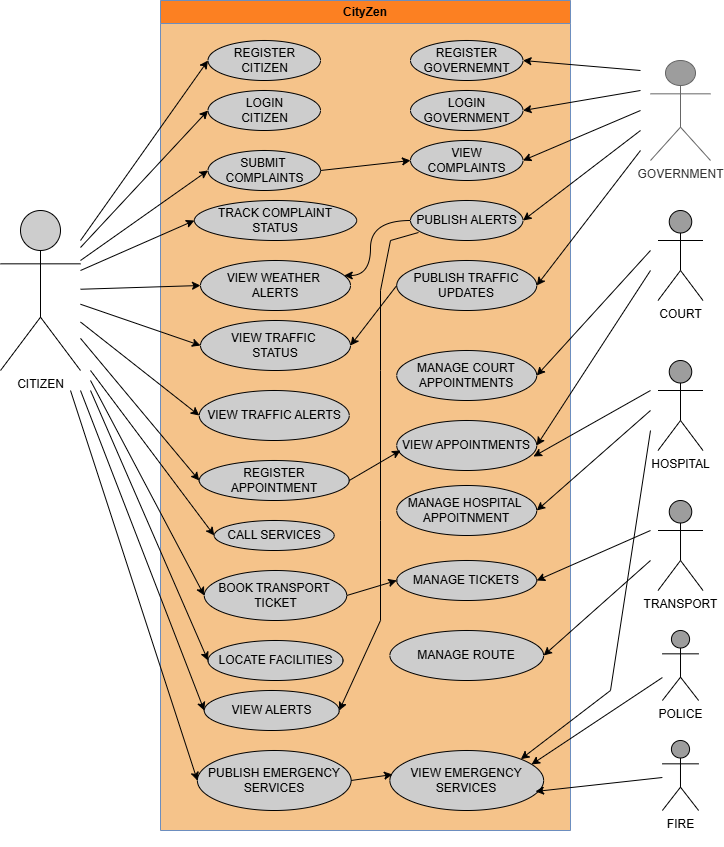

The diagram above was exported from draw.io. Its source (the exported page's mxGraphModel, read from the mxfile embedded in the PNG):
<mxGraphModel dx="872" dy="473" grid="1" gridSize="10" guides="1" tooltips="1" connect="1" arrows="1" fold="1" page="1" pageScale="1" pageWidth="827" pageHeight="1169" math="0" shadow="0">
  <root>
    <mxCell id="0" />
    <mxCell id="1" parent="0" />
    <mxCell id="7bqsz5xqfMm4tHYPvwv2-1" parent="1" style="swimlane;whiteSpace=wrap;html=1;fillColor=#FC8022;strokeColor=#6c8ebf;swimlaneFillColor=light-dark(#f5c38a, #ededed);" value="CityZen" vertex="1">
      <mxGeometry height="830" width="410" x="220" y="60" as="geometry" />
    </mxCell>
    <mxCell id="7bqsz5xqfMm4tHYPvwv2-2" parent="7bqsz5xqfMm4tHYPvwv2-1" style="ellipse;whiteSpace=wrap;html=1;fillColor=#CDCDCD;" value="REGISTER CITIZEN" vertex="1">
      <mxGeometry height="40" width="112.5" x="47.5" y="40" as="geometry" />
    </mxCell>
    <mxCell id="7bqsz5xqfMm4tHYPvwv2-3" parent="7bqsz5xqfMm4tHYPvwv2-1" style="ellipse;whiteSpace=wrap;html=1;fillColor=#CDCDCD;" value="LOGIN&lt;div&gt;CITIZEN&lt;/div&gt;" vertex="1">
      <mxGeometry height="40" width="112.5" x="47.5" y="90" as="geometry" />
    </mxCell>
    <mxCell id="7bqsz5xqfMm4tHYPvwv2-4" parent="7bqsz5xqfMm4tHYPvwv2-1" style="ellipse;whiteSpace=wrap;html=1;fillColor=#CDCDCD;" value="SUBMIT&amp;nbsp;&lt;div&gt;COMPLAINTS&lt;/div&gt;" vertex="1">
      <mxGeometry height="40" width="112.5" x="47.5" y="150" as="geometry" />
    </mxCell>
    <mxCell id="7bqsz5xqfMm4tHYPvwv2-5" parent="7bqsz5xqfMm4tHYPvwv2-1" style="ellipse;whiteSpace=wrap;html=1;fillColor=#CDCDCD;" value="TRACK COMPLAINT STATUS" vertex="1">
      <mxGeometry height="40" width="162.19" x="33.910000000000004" y="200" as="geometry" />
    </mxCell>
    <mxCell id="7bqsz5xqfMm4tHYPvwv2-6" parent="7bqsz5xqfMm4tHYPvwv2-1" style="ellipse;whiteSpace=wrap;html=1;fillColor=#CDCDCD;" value="VIEW WEATHER&amp;nbsp;&lt;div&gt;ALERTS&lt;/div&gt;" vertex="1">
      <mxGeometry height="50" width="150" x="40" y="260" as="geometry" />
    </mxCell>
    <mxCell id="7bqsz5xqfMm4tHYPvwv2-7" parent="7bqsz5xqfMm4tHYPvwv2-1" style="ellipse;whiteSpace=wrap;html=1;fillColor=#CDCDCD;" value="VIEW TRAFFIC&amp;nbsp;&lt;div&gt;STATUS&lt;/div&gt;" vertex="1">
      <mxGeometry height="50" width="150" x="40" y="320" as="geometry" />
    </mxCell>
    <mxCell id="7bqsz5xqfMm4tHYPvwv2-8" parent="7bqsz5xqfMm4tHYPvwv2-1" style="ellipse;whiteSpace=wrap;html=1;fillColor=#CDCDCD;" value="VIEW TRAFFIC ALERTS" vertex="1">
      <mxGeometry height="50" width="150" x="38.75" y="390" as="geometry" />
    </mxCell>
    <mxCell id="7bqsz5xqfMm4tHYPvwv2-9" parent="7bqsz5xqfMm4tHYPvwv2-1" style="ellipse;whiteSpace=wrap;html=1;fillColor=#CDCDCD;" value="REGISTER APPOINTMENT" vertex="1">
      <mxGeometry height="40" width="150" x="38.75" y="460" as="geometry" />
    </mxCell>
    <mxCell id="7bqsz5xqfMm4tHYPvwv2-10" parent="7bqsz5xqfMm4tHYPvwv2-1" style="ellipse;whiteSpace=wrap;html=1;fillColor=#CDCDCD;" value="LOCATE FACILITIES" vertex="1">
      <mxGeometry height="40" width="135" x="47.5" y="640" as="geometry" />
    </mxCell>
    <mxCell id="7bqsz5xqfMm4tHYPvwv2-11" parent="7bqsz5xqfMm4tHYPvwv2-1" style="ellipse;whiteSpace=wrap;html=1;fillColor=#CDCDCD;" value="CALL SERVICES" vertex="1">
      <mxGeometry height="30" width="120" x="53.75" y="520" as="geometry" />
    </mxCell>
    <mxCell id="7bqsz5xqfMm4tHYPvwv2-12" parent="7bqsz5xqfMm4tHYPvwv2-1" style="ellipse;whiteSpace=wrap;html=1;fillColor=#CDCDCD;" value="BOOK TRANSPORT&amp;nbsp;&lt;div&gt;TICKET&lt;/div&gt;" vertex="1">
      <mxGeometry height="50" width="142.5" x="43.75" y="570" as="geometry" />
    </mxCell>
    <mxCell id="7bqsz5xqfMm4tHYPvwv2-13" parent="7bqsz5xqfMm4tHYPvwv2-1" style="ellipse;whiteSpace=wrap;html=1;fillColor=#CDCDCD;" value="VIEW ALERTS" vertex="1">
      <mxGeometry height="40" width="135" x="43.75" y="690" as="geometry" />
    </mxCell>
    <mxCell id="7bqsz5xqfMm4tHYPvwv2-14" parent="7bqsz5xqfMm4tHYPvwv2-1" style="ellipse;whiteSpace=wrap;html=1;fillColor=#CDCDCD;" value="REGISTER GOVERNEMNT" vertex="1">
      <mxGeometry height="40" width="112.5" x="250" y="40" as="geometry" />
    </mxCell>
    <mxCell id="7bqsz5xqfMm4tHYPvwv2-15" parent="7bqsz5xqfMm4tHYPvwv2-1" style="ellipse;whiteSpace=wrap;html=1;fillColor=#CDCDCD;" value="LOGIN&lt;div&gt;GOVERNMENT&lt;/div&gt;" vertex="1">
      <mxGeometry height="40" width="112.5" x="250" y="90" as="geometry" />
    </mxCell>
    <mxCell id="7bqsz5xqfMm4tHYPvwv2-16" parent="7bqsz5xqfMm4tHYPvwv2-1" style="ellipse;whiteSpace=wrap;html=1;fillColor=#CDCDCD;" value="VIEW COMPLAINTS" vertex="1">
      <mxGeometry height="40" width="112.5" x="250" y="140" as="geometry" />
    </mxCell>
    <mxCell id="7bqsz5xqfMm4tHYPvwv2-17" edge="1" parent="7bqsz5xqfMm4tHYPvwv2-1" source="7bqsz5xqfMm4tHYPvwv2-18" style="edgeStyle=orthogonalEdgeStyle;rounded=0;orthogonalLoop=1;jettySize=auto;html=1;curved=1;" target="7bqsz5xqfMm4tHYPvwv2-6" value="">
      <mxGeometry relative="1" as="geometry">
        <Array as="points">
          <mxPoint x="210" y="220" />
          <mxPoint x="210" y="275" />
        </Array>
      </mxGeometry>
    </mxCell>
    <mxCell id="7bqsz5xqfMm4tHYPvwv2-18" parent="7bqsz5xqfMm4tHYPvwv2-1" style="ellipse;whiteSpace=wrap;html=1;fillColor=#CDCDCD;" value="PUBLISH ALERTS" vertex="1">
      <mxGeometry height="40" width="112.5" x="250" y="200" as="geometry" />
    </mxCell>
    <mxCell id="7bqsz5xqfMm4tHYPvwv2-19" parent="7bqsz5xqfMm4tHYPvwv2-1" style="ellipse;whiteSpace=wrap;html=1;fillColor=#CDCDCD;" value="PUBLISH TRAFFIC UPDATES" vertex="1">
      <mxGeometry height="50" width="140" x="236.25" y="260" as="geometry" />
    </mxCell>
    <mxCell id="7bqsz5xqfMm4tHYPvwv2-20" parent="7bqsz5xqfMm4tHYPvwv2-1" style="ellipse;whiteSpace=wrap;html=1;fillColor=#CDCDCD;" value="MANAGE COURT APPOINTMENTS" vertex="1">
      <mxGeometry height="50" width="140" x="236.25" y="350" as="geometry" />
    </mxCell>
    <mxCell id="7bqsz5xqfMm4tHYPvwv2-21" parent="7bqsz5xqfMm4tHYPvwv2-1" style="ellipse;whiteSpace=wrap;html=1;fillColor=#CDCDCD;" value="VIEW APPOINTMENTS" vertex="1">
      <mxGeometry height="50" width="140" x="236.25" y="420" as="geometry" />
    </mxCell>
    <mxCell id="7bqsz5xqfMm4tHYPvwv2-22" parent="7bqsz5xqfMm4tHYPvwv2-1" style="ellipse;whiteSpace=wrap;html=1;fillColor=#CDCDCD;" value="MANAGE HOSPITAL&amp;nbsp;&lt;div&gt;APPOITNMENT&lt;/div&gt;" vertex="1">
      <mxGeometry height="50" width="140" x="236.25" y="485" as="geometry" />
    </mxCell>
    <mxCell id="7bqsz5xqfMm4tHYPvwv2-23" parent="7bqsz5xqfMm4tHYPvwv2-1" style="ellipse;whiteSpace=wrap;html=1;fillColor=#CDCDCD;" value="MANAGE TICKETS" vertex="1">
      <mxGeometry height="40" width="140" x="236.25" y="560" as="geometry" />
    </mxCell>
    <mxCell id="7bqsz5xqfMm4tHYPvwv2-24" parent="7bqsz5xqfMm4tHYPvwv2-1" style="ellipse;whiteSpace=wrap;html=1;fillColor=#CDCDCD;" value="MANAGE ROUTE" vertex="1">
      <mxGeometry height="50" width="153.75" x="229.38" y="630" as="geometry" />
    </mxCell>
    <mxCell id="7bqsz5xqfMm4tHYPvwv2-25" edge="1" parent="7bqsz5xqfMm4tHYPvwv2-1" style="endArrow=classic;html=1;rounded=0;" value="">
      <mxGeometry height="50" relative="1" width="50" as="geometry">
        <mxPoint x="160" y="170" as="sourcePoint" />
        <mxPoint x="250" y="160" as="targetPoint" />
      </mxGeometry>
    </mxCell>
    <mxCell id="7bqsz5xqfMm4tHYPvwv2-26" edge="1" parent="7bqsz5xqfMm4tHYPvwv2-1" source="7bqsz5xqfMm4tHYPvwv2-18" style="endArrow=classic;html=1;rounded=0;entryX=1;entryY=0.5;entryDx=0;entryDy=0;exitX=0.071;exitY=0.8;exitDx=0;exitDy=0;exitPerimeter=0;" target="7bqsz5xqfMm4tHYPvwv2-13" value="">
      <mxGeometry height="50" relative="1" width="50" as="geometry">
        <Array as="points">
          <mxPoint x="230" y="240" />
          <mxPoint x="220" y="290" />
          <mxPoint x="220" y="370" />
          <mxPoint x="220" y="520" />
          <mxPoint x="220" y="620" />
        </Array>
        <mxPoint x="250" y="230" as="sourcePoint" />
        <mxPoint x="189" y="690" as="targetPoint" />
      </mxGeometry>
    </mxCell>
    <mxCell id="7bqsz5xqfMm4tHYPvwv2-27" edge="1" parent="7bqsz5xqfMm4tHYPvwv2-1" source="7bqsz5xqfMm4tHYPvwv2-9" style="endArrow=classic;html=1;rounded=0;exitX=1;exitY=0.5;exitDx=0;exitDy=0;" value="">
      <mxGeometry height="50" relative="1" width="50" as="geometry">
        <mxPoint x="194" y="460" as="sourcePoint" />
        <mxPoint x="240" y="450" as="targetPoint" />
      </mxGeometry>
    </mxCell>
    <mxCell id="7bqsz5xqfMm4tHYPvwv2-28" edge="1" parent="7bqsz5xqfMm4tHYPvwv2-1" source="7bqsz5xqfMm4tHYPvwv2-12" style="endArrow=classic;html=1;rounded=0;entryX=0;entryY=0.5;entryDx=0;entryDy=0;exitX=1;exitY=0.5;exitDx=0;exitDy=0;" target="7bqsz5xqfMm4tHYPvwv2-23" value="">
      <mxGeometry height="50" relative="1" width="50" as="geometry">
        <mxPoint x="173.75" y="640" as="sourcePoint" />
        <mxPoint x="223.75" y="590" as="targetPoint" />
      </mxGeometry>
    </mxCell>
    <mxCell id="7bqsz5xqfMm4tHYPvwv2-29" edge="1" parent="7bqsz5xqfMm4tHYPvwv2-1" source="7bqsz5xqfMm4tHYPvwv2-19" style="endArrow=classic;html=1;rounded=0;entryX=1;entryY=0.5;entryDx=0;entryDy=0;exitX=0;exitY=0.5;exitDx=0;exitDy=0;" target="7bqsz5xqfMm4tHYPvwv2-7" value="">
      <mxGeometry height="50" relative="1" width="50" as="geometry">
        <mxPoint x="250" y="330" as="sourcePoint" />
        <mxPoint x="240" y="260" as="targetPoint" />
      </mxGeometry>
    </mxCell>
    <mxCell id="7bqsz5xqfMm4tHYPvwv2-65" parent="7bqsz5xqfMm4tHYPvwv2-1" style="ellipse;whiteSpace=wrap;html=1;fillColor=#CDCDCD;" value="PUBLISH EMERGENCY SERVICES" vertex="1">
      <mxGeometry height="60" width="153.75" x="36.88" y="750" as="geometry" />
    </mxCell>
    <mxCell id="7bqsz5xqfMm4tHYPvwv2-66" parent="7bqsz5xqfMm4tHYPvwv2-1" style="ellipse;whiteSpace=wrap;html=1;fillColor=#CDCDCD;" value="VIEW EMERGENCY SERVICES" vertex="1">
      <mxGeometry height="60" width="153.75" x="229.38" y="750" as="geometry" />
    </mxCell>
    <mxCell id="7bqsz5xqfMm4tHYPvwv2-68" edge="1" parent="7bqsz5xqfMm4tHYPvwv2-1" source="7bqsz5xqfMm4tHYPvwv2-65" style="endArrow=classic;html=1;rounded=0;entryX=0.017;entryY=0.4;entryDx=0;entryDy=0;entryPerimeter=0;exitX=1;exitY=0.5;exitDx=0;exitDy=0;" target="7bqsz5xqfMm4tHYPvwv2-66" value="">
      <mxGeometry height="50" relative="1" width="50" as="geometry">
        <mxPoint x="160" y="850" as="sourcePoint" />
        <mxPoint x="210" y="800" as="targetPoint" />
      </mxGeometry>
    </mxCell>
    <mxCell id="7bqsz5xqfMm4tHYPvwv2-30" parent="1" style="shape=umlActor;verticalLabelPosition=bottom;verticalAlign=top;html=1;outlineConnect=0;fillColor=#CDCDCD;" value="CITIZEN&lt;div&gt;&lt;br&gt;&lt;/div&gt;" vertex="1">
      <mxGeometry height="160" width="80" x="60" y="270" as="geometry" />
    </mxCell>
    <mxCell id="7bqsz5xqfMm4tHYPvwv2-31" edge="1" parent="1" style="endArrow=classic;html=1;rounded=0;entryX=0;entryY=0.5;entryDx=0;entryDy=0;" target="7bqsz5xqfMm4tHYPvwv2-2" value="">
      <mxGeometry height="50" relative="1" width="50" as="geometry">
        <mxPoint x="140" y="300" as="sourcePoint" />
        <mxPoint x="190" y="240" as="targetPoint" />
      </mxGeometry>
    </mxCell>
    <mxCell id="7bqsz5xqfMm4tHYPvwv2-32" edge="1" parent="1" source="7bqsz5xqfMm4tHYPvwv2-30" style="endArrow=classic;html=1;rounded=0;entryX=0;entryY=0.5;entryDx=0;entryDy=0;" target="7bqsz5xqfMm4tHYPvwv2-3" value="">
      <mxGeometry height="50" relative="1" width="50" as="geometry">
        <mxPoint x="150" y="310" as="sourcePoint" />
        <mxPoint x="260" y="170" as="targetPoint" />
      </mxGeometry>
    </mxCell>
    <mxCell id="7bqsz5xqfMm4tHYPvwv2-33" edge="1" parent="1" style="endArrow=classic;html=1;rounded=0;entryX=0;entryY=0.5;entryDx=0;entryDy=0;" target="7bqsz5xqfMm4tHYPvwv2-4" value="">
      <mxGeometry height="50" relative="1" width="50" as="geometry">
        <mxPoint x="140" y="320" as="sourcePoint" />
        <mxPoint x="190" y="270" as="targetPoint" />
      </mxGeometry>
    </mxCell>
    <mxCell id="7bqsz5xqfMm4tHYPvwv2-34" edge="1" parent="1" style="endArrow=classic;html=1;rounded=0;entryX=0;entryY=0.5;entryDx=0;entryDy=0;" target="7bqsz5xqfMm4tHYPvwv2-5" value="">
      <mxGeometry height="50" relative="1" width="50" as="geometry">
        <mxPoint x="140" y="330" as="sourcePoint" />
        <mxPoint x="190" y="280" as="targetPoint" />
      </mxGeometry>
    </mxCell>
    <mxCell id="7bqsz5xqfMm4tHYPvwv2-35" edge="1" parent="1" source="7bqsz5xqfMm4tHYPvwv2-30" style="endArrow=classic;html=1;rounded=0;entryX=0;entryY=0.5;entryDx=0;entryDy=0;" target="7bqsz5xqfMm4tHYPvwv2-6" value="">
      <mxGeometry height="50" relative="1" width="50" as="geometry">
        <mxPoint x="140" y="360" as="sourcePoint" />
        <mxPoint x="190" y="310" as="targetPoint" />
      </mxGeometry>
    </mxCell>
    <mxCell id="7bqsz5xqfMm4tHYPvwv2-36" edge="1" parent="1" source="7bqsz5xqfMm4tHYPvwv2-30" style="endArrow=classic;html=1;rounded=0;entryX=0;entryY=0.5;entryDx=0;entryDy=0;" target="7bqsz5xqfMm4tHYPvwv2-7" value="">
      <mxGeometry height="50" relative="1" width="50" as="geometry">
        <mxPoint x="140" y="390" as="sourcePoint" />
        <mxPoint x="190" y="340" as="targetPoint" />
      </mxGeometry>
    </mxCell>
    <mxCell id="7bqsz5xqfMm4tHYPvwv2-37" edge="1" parent="1" source="7bqsz5xqfMm4tHYPvwv2-30" style="endArrow=classic;html=1;rounded=0;entryX=0;entryY=0.5;entryDx=0;entryDy=0;" target="7bqsz5xqfMm4tHYPvwv2-8" value="">
      <mxGeometry height="50" relative="1" width="50" as="geometry">
        <mxPoint x="150" y="430" as="sourcePoint" />
        <mxPoint x="200" y="380" as="targetPoint" />
      </mxGeometry>
    </mxCell>
    <mxCell id="7bqsz5xqfMm4tHYPvwv2-38" edge="1" parent="1" source="7bqsz5xqfMm4tHYPvwv2-30" style="endArrow=classic;html=1;rounded=0;entryX=0;entryY=0.5;entryDx=0;entryDy=0;" target="7bqsz5xqfMm4tHYPvwv2-9" value="">
      <mxGeometry height="50" relative="1" width="50" as="geometry">
        <mxPoint x="130" y="520" as="sourcePoint" />
        <mxPoint x="180" y="470" as="targetPoint" />
      </mxGeometry>
    </mxCell>
    <mxCell id="7bqsz5xqfMm4tHYPvwv2-39" edge="1" parent="1" style="endArrow=classic;html=1;rounded=0;entryX=0;entryY=0.5;entryDx=0;entryDy=0;" target="7bqsz5xqfMm4tHYPvwv2-10" value="">
      <mxGeometry height="50" relative="1" width="50" as="geometry">
        <mxPoint x="150" y="450" as="sourcePoint" />
        <mxPoint x="258.75" y="640" as="targetPoint" />
      </mxGeometry>
    </mxCell>
    <mxCell id="7bqsz5xqfMm4tHYPvwv2-40" edge="1" parent="1" style="endArrow=classic;html=1;rounded=0;entryX=0;entryY=0.5;entryDx=0;entryDy=0;" target="7bqsz5xqfMm4tHYPvwv2-13" value="">
      <mxGeometry height="50" relative="1" width="50" as="geometry">
        <mxPoint x="140" y="450" as="sourcePoint" />
        <mxPoint x="260" y="710" as="targetPoint" />
      </mxGeometry>
    </mxCell>
    <mxCell id="7bqsz5xqfMm4tHYPvwv2-41" edge="1" parent="1" style="endArrow=classic;html=1;rounded=0;entryX=0;entryY=0.5;entryDx=0;entryDy=0;" target="7bqsz5xqfMm4tHYPvwv2-11" value="">
      <mxGeometry height="50" relative="1" width="50" as="geometry">
        <mxPoint x="150" y="430" as="sourcePoint" />
        <mxPoint x="210" y="395" as="targetPoint" />
      </mxGeometry>
    </mxCell>
    <mxCell id="7bqsz5xqfMm4tHYPvwv2-42" edge="1" parent="1" style="endArrow=classic;html=1;rounded=0;entryX=0;entryY=0.5;entryDx=0;entryDy=0;" target="7bqsz5xqfMm4tHYPvwv2-12" value="">
      <mxGeometry height="50" relative="1" width="50" as="geometry">
        <mxPoint x="150" y="440" as="sourcePoint" />
        <mxPoint x="220" y="420" as="targetPoint" />
      </mxGeometry>
    </mxCell>
    <mxCell id="7bqsz5xqfMm4tHYPvwv2-43" parent="1" style="shape=umlActor;verticalLabelPosition=bottom;verticalAlign=top;html=1;outlineConnect=0;fillColor=#9D9D9D;strokeColor=#666666;fontColor=#333333;" value="GOVERNMENT&lt;div&gt;&lt;br&gt;&lt;/div&gt;" vertex="1">
      <mxGeometry height="100" width="60" x="710" y="120" as="geometry" />
    </mxCell>
    <mxCell id="7bqsz5xqfMm4tHYPvwv2-44" edge="1" parent="1" style="endArrow=classic;html=1;rounded=0;entryX=1;entryY=0.5;entryDx=0;entryDy=0;" target="7bqsz5xqfMm4tHYPvwv2-14" value="">
      <mxGeometry height="50" relative="1" width="50" as="geometry">
        <mxPoint x="700" y="130" as="sourcePoint" />
        <mxPoint x="690" y="50" as="targetPoint" />
      </mxGeometry>
    </mxCell>
    <mxCell id="7bqsz5xqfMm4tHYPvwv2-45" edge="1" parent="1" style="endArrow=classic;html=1;rounded=0;entryX=1;entryY=0.5;entryDx=0;entryDy=0;" target="7bqsz5xqfMm4tHYPvwv2-15" value="">
      <mxGeometry height="50" relative="1" width="50" as="geometry">
        <mxPoint x="700" y="150" as="sourcePoint" />
        <mxPoint x="610" y="170" as="targetPoint" />
      </mxGeometry>
    </mxCell>
    <mxCell id="7bqsz5xqfMm4tHYPvwv2-46" edge="1" parent="1" style="endArrow=classic;html=1;rounded=0;entryX=1;entryY=0.5;entryDx=0;entryDy=0;" target="7bqsz5xqfMm4tHYPvwv2-16" value="">
      <mxGeometry height="50" relative="1" width="50" as="geometry">
        <mxPoint x="700" y="170" as="sourcePoint" />
        <mxPoint x="650" y="180" as="targetPoint" />
      </mxGeometry>
    </mxCell>
    <mxCell id="7bqsz5xqfMm4tHYPvwv2-47" edge="1" parent="1" style="endArrow=classic;html=1;rounded=0;entryX=1;entryY=0.5;entryDx=0;entryDy=0;" target="7bqsz5xqfMm4tHYPvwv2-18" value="">
      <mxGeometry height="50" relative="1" width="50" as="geometry">
        <mxPoint x="700" y="190" as="sourcePoint" />
        <mxPoint x="760" y="280" as="targetPoint" />
      </mxGeometry>
    </mxCell>
    <mxCell id="7bqsz5xqfMm4tHYPvwv2-48" edge="1" parent="1" style="endArrow=classic;html=1;rounded=0;entryX=1;entryY=0.5;entryDx=0;entryDy=0;" target="7bqsz5xqfMm4tHYPvwv2-19" value="">
      <mxGeometry height="50" relative="1" width="50" as="geometry">
        <mxPoint x="700" y="210" as="sourcePoint" />
        <mxPoint x="720" y="260" as="targetPoint" />
      </mxGeometry>
    </mxCell>
    <mxCell id="7bqsz5xqfMm4tHYPvwv2-49" parent="1" style="shape=umlActor;verticalLabelPosition=bottom;verticalAlign=top;html=1;outlineConnect=0;fillColor=#9D9D9D;" value="COURT&lt;div&gt;&lt;br&gt;&lt;/div&gt;" vertex="1">
      <mxGeometry height="90" width="45" x="717.5" y="270" as="geometry" />
    </mxCell>
    <mxCell id="7bqsz5xqfMm4tHYPvwv2-50" edge="1" parent="1" style="endArrow=classic;html=1;rounded=0;entryX=1;entryY=0.5;entryDx=0;entryDy=0;" target="7bqsz5xqfMm4tHYPvwv2-20" value="">
      <mxGeometry height="50" relative="1" width="50" as="geometry">
        <mxPoint x="710" y="310" as="sourcePoint" />
        <mxPoint x="710" y="380" as="targetPoint" />
      </mxGeometry>
    </mxCell>
    <mxCell id="7bqsz5xqfMm4tHYPvwv2-51" edge="1" parent="1" style="endArrow=classic;html=1;rounded=0;entryX=1;entryY=0.5;entryDx=0;entryDy=0;" target="7bqsz5xqfMm4tHYPvwv2-21" value="">
      <mxGeometry height="50" relative="1" width="50" as="geometry">
        <mxPoint x="710" y="330" as="sourcePoint" />
        <mxPoint x="640" y="505" as="targetPoint" />
      </mxGeometry>
    </mxCell>
    <mxCell id="7bqsz5xqfMm4tHYPvwv2-52" parent="1" style="shape=umlActor;verticalLabelPosition=bottom;verticalAlign=top;html=1;outlineConnect=0;fillColor=#9D9D9D;" value="&lt;div&gt;HOSPITAL&lt;/div&gt;" vertex="1">
      <mxGeometry height="90" width="45" x="717.5" y="420" as="geometry" />
    </mxCell>
    <mxCell id="7bqsz5xqfMm4tHYPvwv2-53" edge="1" parent="1" style="endArrow=classic;html=1;rounded=0;entryX=1;entryY=0.5;entryDx=0;entryDy=0;" target="7bqsz5xqfMm4tHYPvwv2-22" value="">
      <mxGeometry height="50" relative="1" width="50" as="geometry">
        <mxPoint x="710" y="470" as="sourcePoint" />
        <mxPoint x="680" y="515" as="targetPoint" />
      </mxGeometry>
    </mxCell>
    <mxCell id="7bqsz5xqfMm4tHYPvwv2-54" edge="1" parent="1" style="endArrow=classic;html=1;rounded=0;entryX=0.977;entryY=0.72;entryDx=0;entryDy=0;entryPerimeter=0;" target="7bqsz5xqfMm4tHYPvwv2-21" value="">
      <mxGeometry height="50" relative="1" width="50" as="geometry">
        <mxPoint x="710" y="450" as="sourcePoint" />
        <mxPoint x="630" y="520" as="targetPoint" />
      </mxGeometry>
    </mxCell>
    <mxCell id="7bqsz5xqfMm4tHYPvwv2-55" parent="1" style="shape=umlActor;verticalLabelPosition=bottom;verticalAlign=top;html=1;outlineConnect=0;fillColor=#9D9D9D;" value="TRANSPORT&lt;div&gt;&lt;br&gt;&lt;/div&gt;" vertex="1">
      <mxGeometry height="90" width="45" x="717.51" y="560" as="geometry" />
    </mxCell>
    <mxCell id="7bqsz5xqfMm4tHYPvwv2-56" edge="1" parent="1" style="endArrow=classic;html=1;rounded=0;entryX=1;entryY=0.5;entryDx=0;entryDy=0;" target="7bqsz5xqfMm4tHYPvwv2-23" value="">
      <mxGeometry height="50" relative="1" width="50" as="geometry">
        <mxPoint x="710" y="590" as="sourcePoint" />
        <mxPoint x="670" y="610" as="targetPoint" />
      </mxGeometry>
    </mxCell>
    <mxCell id="7bqsz5xqfMm4tHYPvwv2-57" edge="1" parent="1" style="endArrow=classic;html=1;rounded=0;entryX=1;entryY=0.5;entryDx=0;entryDy=0;" target="7bqsz5xqfMm4tHYPvwv2-24" value="">
      <mxGeometry height="50" relative="1" width="50" as="geometry">
        <mxPoint x="710" y="620" as="sourcePoint" />
        <mxPoint x="670" y="670" as="targetPoint" />
      </mxGeometry>
    </mxCell>
    <mxCell id="7bqsz5xqfMm4tHYPvwv2-59" parent="1" style="shape=umlActor;verticalLabelPosition=bottom;verticalAlign=top;html=1;outlineConnect=0;fillColor=#9D9D9D;" value="POLICE&lt;div&gt;&lt;br&gt;&lt;/div&gt;" vertex="1">
      <mxGeometry height="70" width="36.25" x="721.88" y="690" as="geometry" />
    </mxCell>
    <mxCell id="7bqsz5xqfMm4tHYPvwv2-62" parent="1" style="shape=umlActor;verticalLabelPosition=bottom;verticalAlign=top;html=1;outlineConnect=0;fillColor=#9D9D9D;" value="&lt;div&gt;FIRE&lt;/div&gt;&lt;div&gt;&lt;br&gt;&lt;/div&gt;" vertex="1">
      <mxGeometry height="70" width="36.25" x="721.87" y="800" as="geometry" />
    </mxCell>
    <mxCell id="7bqsz5xqfMm4tHYPvwv2-67" edge="1" parent="1" style="endArrow=classic;html=1;rounded=0;entryX=0;entryY=0.5;entryDx=0;entryDy=0;" target="7bqsz5xqfMm4tHYPvwv2-65" value="">
      <mxGeometry height="50" relative="1" width="50" as="geometry">
        <mxPoint x="130" y="450" as="sourcePoint" />
        <mxPoint x="130" y="730" as="targetPoint" />
      </mxGeometry>
    </mxCell>
    <mxCell id="7bqsz5xqfMm4tHYPvwv2-69" edge="1" parent="1" source="7bqsz5xqfMm4tHYPvwv2-59" style="endArrow=classic;html=1;rounded=0;entryX=0.921;entryY=0.233;entryDx=0;entryDy=0;entryPerimeter=0;" target="7bqsz5xqfMm4tHYPvwv2-66" value="">
      <mxGeometry height="50" relative="1" width="50" as="geometry">
        <mxPoint x="653.13" y="790" as="sourcePoint" />
        <mxPoint x="603.13" y="840" as="targetPoint" />
      </mxGeometry>
    </mxCell>
    <mxCell id="7bqsz5xqfMm4tHYPvwv2-71" edge="1" parent="1" source="7bqsz5xqfMm4tHYPvwv2-62" style="endArrow=classic;html=1;rounded=0;entryX=0.947;entryY=0.683;entryDx=0;entryDy=0;entryPerimeter=0;" target="7bqsz5xqfMm4tHYPvwv2-66" value="">
      <mxGeometry height="50" relative="1" width="50" as="geometry">
        <mxPoint x="720" y="930" as="sourcePoint" />
        <mxPoint x="670" y="880" as="targetPoint" />
      </mxGeometry>
    </mxCell>
    <mxCell id="7bqsz5xqfMm4tHYPvwv2-73" edge="1" parent="1" style="endArrow=classic;html=1;rounded=0;entryX=1;entryY=0;entryDx=0;entryDy=0;" target="7bqsz5xqfMm4tHYPvwv2-66" value="">
      <mxGeometry height="50" relative="1" width="50" as="geometry">
        <Array as="points">
          <mxPoint x="670" y="750" />
        </Array>
        <mxPoint x="710" y="490" as="sourcePoint" />
        <mxPoint x="690" y="680" as="targetPoint" />
      </mxGeometry>
    </mxCell>
  </root>
</mxGraphModel>